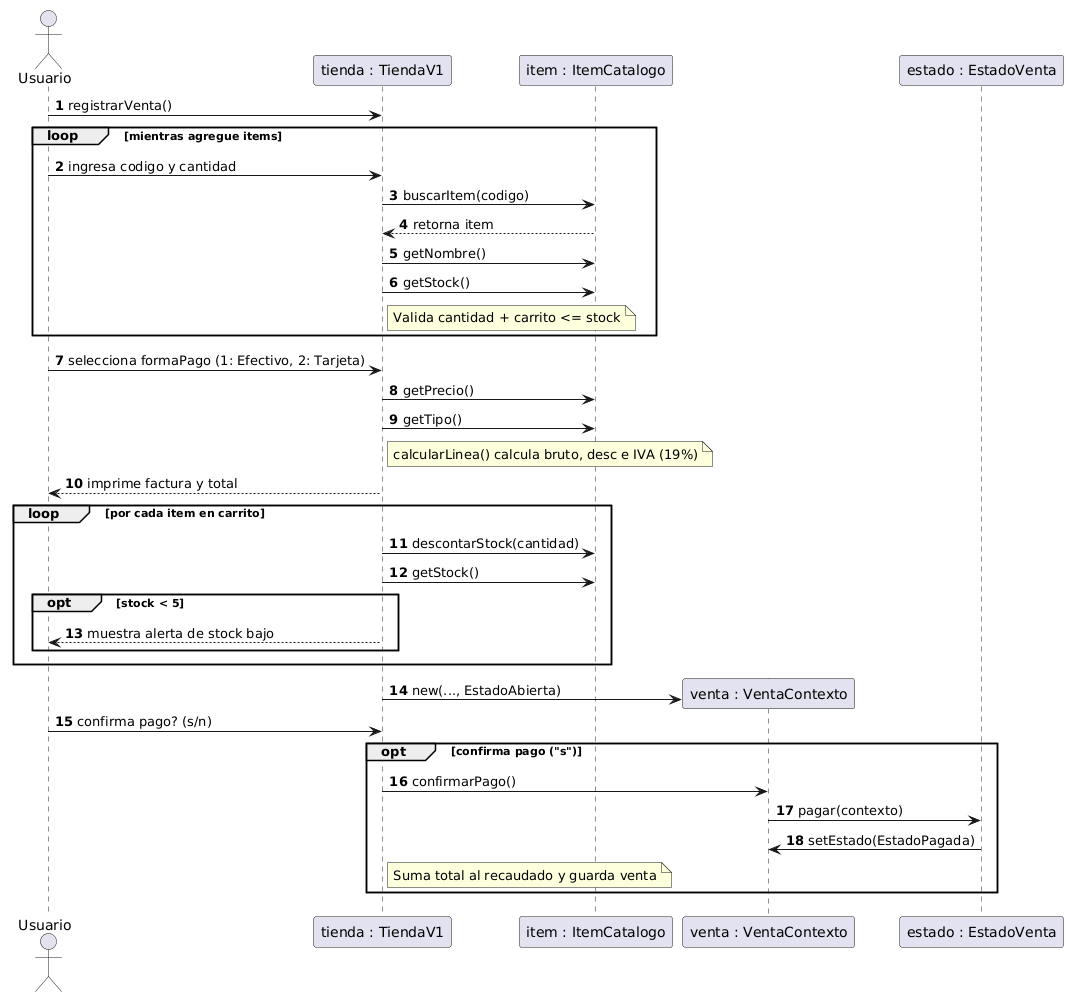

The diagram above was rendered by PlantUML. Its source (embedded in the PNG):
@startuml
autonumber
actor Usuario
participant "tienda : TiendaV1" as Tienda
participant "item : ItemCatalogo" as Item
participant "venta : VentaContexto" as Venta
participant "estado : EstadoVenta" as Estado

Usuario -> Tienda : registrarVenta()

loop mientras agregue items
    Usuario -> Tienda : ingresa codigo y cantidad
    Tienda -> Item : buscarItem(codigo)
    Item --> Tienda : retorna item
    Tienda -> Item : getNombre()
    Tienda -> Item : getStock()
    note right of Tienda : Valida cantidad + carrito <= stock
end

Usuario -> Tienda : selecciona formaPago (1: Efectivo, 2: Tarjeta)
Tienda -> Item : getPrecio()
Tienda -> Item : getTipo()
note right of Tienda : calcularLinea() calcula bruto, desc e IVA (19%)
Tienda --> Usuario : imprime factura y total

loop por cada item en carrito
    Tienda -> Item : descontarStock(cantidad)
    Tienda -> Item : getStock()
    opt stock < 5
        Tienda --> Usuario : muestra alerta de stock bajo
    end
end

create Venta
Tienda -> Venta : new(..., EstadoAbierta)

Usuario -> Tienda : confirma pago? (s/n)
opt confirma pago ("s")
    Tienda -> Venta : confirmarPago()
    Venta -> Estado : pagar(contexto)
    Estado -> Venta : setEstado(EstadoPagada)
    note right of Tienda : Suma total al recaudado y guarda venta
end
@enduml